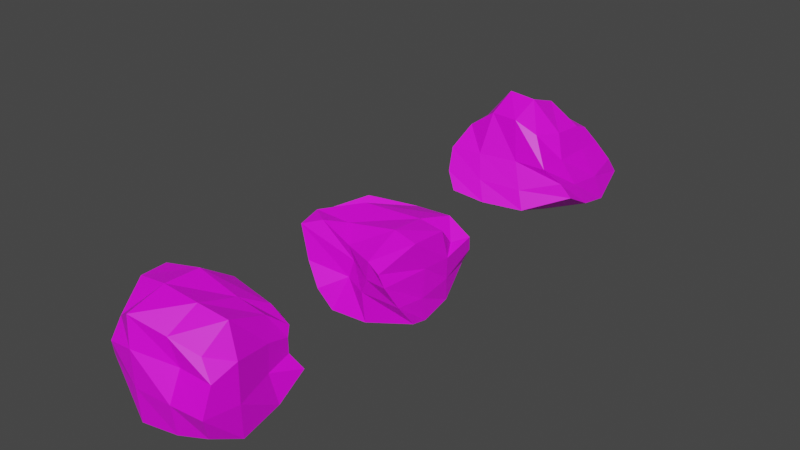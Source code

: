 # Source: Raw_materials.blend  (saved by Blender 2.90.8; exported with 4.5.12 LTS)
import bpy
from mathutils import Matrix  # noqa: F401  (used for matrix-valued properties, if any)

bpy.ops.wm.read_factory_settings(use_empty=True)
scene = bpy.context.scene
scene.name = 'Scene'

# ---- collections
col_collection = bpy.data.collections.new('Collection'); scene.collection.children.link(col_collection)

# ---- images (referenced by path relative to the original .blend; pixels are not part of the script)
import os
ASSET_DIR = os.environ.get("B2B_ASSET_DIR", "")  # directory of the original .blend (textures are referenced by path, not embedded)
HERE = os.path.dirname(os.path.abspath(__file__))  # packed textures are extracted next to this script under _unpacked/

def load_image(name, relpath, width, height, colorspace="sRGB"):
    """Load a texture the original file referenced (path relative to the .blend, or extracted next to this script)."""
    p = next((c for c in (os.path.join(HERE, relpath), os.path.join(ASSET_DIR, relpath)) if relpath and os.path.exists(c)), "")
    if p:
        img = bpy.data.images.load(p, check_existing=True)
        img.name = name
    else:  # same state as the original file: an image datablock whose file is absent (Cycles renders it pink)
        img = bpy.data.images.new(name, width, height)
        img.source = "FILE"
        img.filepath = "//" + (relpath or name)
    img.colorspace_settings.name = colorspace
    return img
img_colour_palette_png = load_image('Colour Palette.png', 'Colour Palette.png', 1024, 1024, 'sRGB')

# ---- materials (node trees are filled in below, after node groups)
mat_material = bpy.data.materials.new('Material')
mat_material.use_transparent_shadow = False

# ---- material node trees
mat_material.use_nodes = True; mat_material.node_tree.nodes.clear()
_N = mat_material.node_tree.nodes; _L = mat_material.node_tree.links
n0 = _N.new('ShaderNodeBsdfPrincipled'); n0.name = 'Principled BSDF'; n0.location = (10, 300)
n0.distribution = 'GGX'
n0.subsurface_method = 'BURLEY'
n0.inputs[3].default_value = 1.45
n0.inputs[27].default_value = (0.0, 0.0, 0.0, 1.0)
n0.inputs[28].default_value = 1.0
n1 = _N.new('ShaderNodeOutputMaterial'); n1.name = 'Material Output'; n1.location = (300, 300)
n2 = _N.new('ShaderNodeTexImage'); n2.name = 'Image Texture'; n2.location = (-299, 298)
n2.image = img_colour_palette_png
_L.new(n0.outputs[0], n1.inputs[0])
_L.new(n2.outputs[0], n0.inputs[0])
n1.is_active_output = True

# ---- world
world_world = bpy.data.worlds.new('World'); scene.world = world_world
world_world.use_nodes = True; world_world.node_tree.nodes.clear()
_N = world_world.node_tree.nodes; _L = world_world.node_tree.links
n0 = _N.new('ShaderNodeOutputWorld'); n0.name = 'World Output'; n0.location = (300, 300)
n1 = _N.new('ShaderNodeBackground'); n1.name = 'Background'; n1.location = (10, 300)
n1.inputs[0].default_value = (0.05088, 0.05088, 0.05088, 1.0)
_L.new(n1.outputs[0], n0.inputs[0])
n0.is_active_output = True
world_world.color = (0.05088, 0.05088, 0.05088)
world_world.use_sun_shadow = False
world_world.sun_shadow_jitter_overblur = 0.0

# ---- meshes
me_cube_001 = bpy.data.meshes.new('Cube.001')
me_cube_001.from_pydata([(0.08409, 0.04989, -0.04854), (0.08438, 0.02089, -0.003812), (0.1098, -0.09311, -0.07511), (0.07559, -0.1258, 0.003954), (-0.05167, 0.0586, -0.05404), (-0.06447, 0.01529, 0.02659), (-0.03837, -0.1257, -0.05927), (-0.05276, -0.09517, 0.03267), (0.09564, -0.04889, -0.09498), (0.08705, 0.01009, -0.09102), (0.09326, 0.05455, -0.02602), (0.09699, 0.04889, -0.002648), (0.09546, -0.01334, 0.03145), (0.09019, -0.06582, 0.03104), (0.08401, -0.1235, -0.01513), (0.0964, -0.1092, -0.04742), (-0.01881, -0.118, -0.09077), (0.03558, -0.1087, -0.09445), (0.05069, -0.118, 0.01163), (-0.001275, -0.09871, 0.01158), (-0.08482, -0.1065, 0.02098), (-0.0673, -0.1123, -0.0296), (-0.08106, 0.004653, -0.08547), (-0.07759, -0.0583, -0.06548), (-0.0868, -0.07141, 0.02916), (-0.08786, -0.03708, 0.01974), (-0.07839, 0.04806, 0.008216), (-0.05695, 0.05988, -0.01404), (0.02707, 0.07001, -0.09099), (-0.01815, 0.06399, -0.08672), (-0.005811, 0.05929, 0.01043), (0.06158, 0.04718, 0.02116), (-0.0302, -0.06747, 0.02485), (-0.0397, -0.01922, 0.03497), (0.04861, -0.05897, 0.03598), (0.04893, -0.004105, 0.03221), (0.0307, -0.05344, -0.1014), (0.03039, 0.006514, -0.1013), (-0.0285, -0.05382, -0.09115), (-0.02812, 0.006096, -0.09941), (-0.01972, 0.06505, -0.03462), (0.03205, 0.06404, -0.04183), (-0.01803, 0.06792, -0.01305), (0.05834, 0.05593, -0.008779), (-0.08849, -0.05383, -0.03102), (-0.08138, 0.003804, -0.03408), (-0.095, -0.0628, 0.003927), (-0.09413, -0.01219, -0.009896), (0.03367, -0.1131, -0.04423), (-0.001428, -0.09992, -0.03846), (0.04717, -0.1177, -0.01752), (0.006387, -0.09721, -0.01052), (0.09177, 0.002879, -0.05247), (0.0912, -0.0507, -0.06085), (0.09743, -0.003026, -0.01419), (0.08987, -0.0433, -0.01713)], [], [(55, 13, 3, 14), (51, 19, 7, 20), (47, 25, 5, 26), (43, 31, 1, 11), (39, 22, 4, 29), (35, 12, 1, 31), (25, 33, 30, 5), (33, 35, 31, 30), (7, 19, 32, 24), (24, 32, 33, 25), (19, 18, 34, 32), (32, 34, 35, 33), (18, 3, 13, 34), (34, 13, 12, 35), (9, 37, 28, 0), (37, 39, 29, 28), (2, 17, 36, 8), (8, 36, 37, 9), (17, 16, 38, 36), (36, 38, 39, 37), (16, 6, 23, 38), (38, 23, 22, 39), (28, 41, 10, 0), (41, 43, 11, 10), (4, 27, 40, 29), (29, 40, 41, 28), (27, 26, 42, 40), (40, 42, 43, 41), (26, 5, 30, 42), (42, 30, 31, 43), (22, 45, 27, 4), (45, 47, 26, 27), (6, 21, 44, 23), (23, 44, 45, 22), (21, 20, 46, 44), (44, 46, 47, 45), (20, 7, 24, 46), (46, 24, 25, 47), (16, 49, 21, 6), (49, 51, 20, 21), (2, 15, 48, 17), (17, 48, 49, 16), (15, 14, 50, 48), (48, 50, 51, 49), (14, 3, 18, 50), (50, 18, 19, 51), (8, 53, 15, 2), (53, 55, 14, 15), (0, 10, 52, 9), (9, 52, 53, 8), (10, 11, 54, 52), (52, 54, 55, 53), (11, 1, 12, 54), (54, 12, 13, 55)])
_uv = me_cube_001.uv_layers.new(name='UVMap')
_uv.uv.foreach_set('vector', [0.8667, 0.6895, 0.8667, 0.6895, 0.8667, 0.6895, 0.8667, 0.6895, 0.8667, 0.6895, 0.8667, 0.6895, 0.8667, 0.6895, 0.8667, 0.6895, 0.8667, 0.6895, 0.8667, 0.6895, 0.8667, 0.6895, 0.8667, 0.6895, 0.8667, 0.6895, 0.8667, 0.6895, 0.8667, 0.6895, 0.8667, 0.6895, 0.8667, 0.6895, 0.8667, 0.6895, 0.8667, 0.6895, 0.8667, 0.6895, 0.8667, 0.6895, 0.8667, 0.6895, 0.8667, 0.6895, 0.8667, 0.6895, 0.8667, 0.6895, 0.8667, 0.6895, 0.8667, 0.6895, 0.8667, 0.6895, 0.8667, 0.6895, 0.8667, 0.6895, 0.8667, 0.6895, 0.8667, 0.6895, 0.8667, 0.6895, 0.8667, 0.6895, 0.8667, 0.6895, 0.8667, 0.6895, 0.8667, 0.6895, 0.8667, 0.6895, 0.8667, 0.6895, 0.8667, 0.6895, 0.8667, 0.6895, 0.8667, 0.6895, 0.8667, 0.6895, 0.8667, 0.6895, 0.8667, 0.6895, 0.8667, 0.6895, 0.8667, 0.6895, 0.8667, 0.6895, 0.8667, 0.6895, 0.8667, 0.6895, 0.8667, 0.6895, 0.8667, 0.6895, 0.8667, 0.6895, 0.8667, 0.6895, 0.8667, 0.6895, 0.8667, 0.6895, 0.8667, 0.6895, 0.8667, 0.6895, 0.8667, 0.6895, 0.8667, 0.6895, 0.8667, 0.6895, 0.8667, 0.6895, 0.8667, 0.6895, 0.8667, 0.6895, 0.8667, 0.6895, 0.8667, 0.6895, 0.8667, 0.6895, 0.8667, 0.6895, 0.8667, 0.6895, 0.8667, 0.6895, 0.8667, 0.6895, 0.8667, 0.6895, 0.8667, 0.6895, 0.8667, 0.6895, 0.8667, 0.6895, 0.8667, 0.6895, 0.8667, 0.6895, 0.8667, 0.6895, 0.8667, 0.6895, 0.8667, 0.6895, 0.8667, 0.6895, 0.8667, 0.6895, 0.8667, 0.6895, 0.8667, 0.6895, 0.8667, 0.6895, 0.8667, 0.6895, 0.8667, 0.6895, 0.8667, 0.6895, 0.8667, 0.6895, 0.8667, 0.6895, 0.8667, 0.6895, 0.8667, 0.6895, 0.8667, 0.6895, 0.8667, 0.6895, 0.8667, 0.6895, 0.8667, 0.6895, 0.8667, 0.6895, 0.8667, 0.6895, 0.8667, 0.6895, 0.8667, 0.6895, 0.8667, 0.6895, 0.8667, 0.6895, 0.8667, 0.6895, 0.8667, 0.6895, 0.8667, 0.6895, 0.8667, 0.6895, 0.8667, 0.6895, 0.8667, 0.6895, 0.8667, 0.6895, 0.8667, 0.6895, 0.8667, 0.6895, 0.8667, 0.6895, 0.8667, 0.6895, 0.8667, 0.6895, 0.8667, 0.6895, 0.8667, 0.6895, 0.8667, 0.6895, 0.8667, 0.6895, 0.8667, 0.6895, 0.8667, 0.6895, 0.8667, 0.6895, 0.8667, 0.6895, 0.8667, 0.6895, 0.8667, 0.6895, 0.8667, 0.6895, 0.8667, 0.6895, 0.8667, 0.6895, 0.8667, 0.6895, 0.8667, 0.6895, 0.8667, 0.6895, 0.8667, 0.6895, 0.8667, 0.6895, 0.8667, 0.6895, 0.8667, 0.6895, 0.8667, 0.6895, 0.8667, 0.6895, 0.8667, 0.6895, 0.8667, 0.6895, 0.8667, 0.6895, 0.8667, 0.6895, 0.8667, 0.6895, 0.8667, 0.6895, 0.8667, 0.6895, 0.8667, 0.6895, 0.8667, 0.6895, 0.8667, 0.6895, 0.8667, 0.6895, 0.8667, 0.6895, 0.8667, 0.6895, 0.8667, 0.6895, 0.8667, 0.6895, 0.8667, 0.6895, 0.8667, 0.6895, 0.8667, 0.6895, 0.8667, 0.6895, 0.8667, 0.6895, 0.8667, 0.6895, 0.8667, 0.6895, 0.8667, 0.6895, 0.8667, 0.6895, 0.8667, 0.6895, 0.8667, 0.6895, 0.8667, 0.6895, 0.8667, 0.6895, 0.8667, 0.6895, 0.8667, 0.6895, 0.8667, 0.6895, 0.8667, 0.6895, 0.8667, 0.6895, 0.8667, 0.6895, 0.8667, 0.6895, 0.8667, 0.6895, 0.8667, 0.6895, 0.8667, 0.6895, 0.8667, 0.6895, 0.8667, 0.6895, 0.8667, 0.6895, 0.8667, 0.6895, 0.8667, 0.6895, 0.8667, 0.6895, 0.8667, 0.6895, 0.8667, 0.6895, 0.8667, 0.6895, 0.8667, 0.6895, 0.8667, 0.6895, 0.8667, 0.6895, 0.8667, 0.6895, 0.8667, 0.6895, 0.8667, 0.6895, 0.8667, 0.6895, 0.8667, 0.6895, 0.8667, 0.6895, 0.8667, 0.6895, 0.8667, 0.6895, 0.8667, 0.6895, 0.8667, 0.6895, 0.8667, 0.6895, 0.8667, 0.6895, 0.8667, 0.6895, 0.8667, 0.6895, 0.8667, 0.6895, 0.8667, 0.6895, 0.8667, 0.6895, 0.8667, 0.6895, 0.8667, 0.6895, 0.8667, 0.6895, 0.8667, 0.6895, 0.8667, 0.6895, 0.8667, 0.6895, 0.8667, 0.6895, 0.8667, 0.6895, 0.8667, 0.6895, 0.8667, 0.6895, 0.8667, 0.6895, 0.8667, 0.6895, 0.8667, 0.6895])
me_cube_001.materials.append(mat_material)
me_cube_001.use_mirror_x = True
me_cube_001.update()
me_cube_002 = bpy.data.meshes.new('Cube.002')
me_cube_002.from_pydata([(0.1236, -0.07325, -0.01019), (0.04592, -0.06111, 0.07227), (-0.06532, -0.1276, -0.03343), (-0.08212, -0.05967, 0.05767), (0.09153, 0.1235, -0.04052), (0.0664, 0.05275, 0.05598), (-0.06186, 0.1226, -0.04164), (-0.06402, 0.05851, 0.04746), (-0.00999, -0.123, -0.03981), (0.05704, -0.1098, -0.03906), (0.1049, -0.07511, 0.009113), (0.07618, -0.08089, 0.02746), (0.009139, -0.06749, 0.09035), (-0.03781, -0.06211, 0.08967), (-0.0962, -0.09148, 0.0233), (-0.08814, -0.1112, -0.01057), (-0.1165, 0.03543, -0.02907), (-0.09744, -0.0388, -0.04345), (-0.068, -0.03389, 0.06994), (-0.06793, 0.01946, 0.06273), (-0.08962, 0.06171, 0.01891), (-0.06803, 0.1018, -0.01465), (0.05052, 0.1223, -0.06286), (-0.02987, 0.1184, -0.06758), (-0.02598, 0.07795, 0.04606), (0.01709, 0.08094, 0.05092), (0.07604, 0.07764, 0.02485), (0.08952, 0.1016, -0.01101), (0.1212, -0.0202, -0.03928), (0.1091, 0.05214, -0.06034), (0.06463, 0.0304, 0.06407), (0.06336, -0.02218, 0.0684), (-0.02695, 0.03229, 0.08202), (0.01225, 0.03133, 0.09511), (-0.03254, -0.02136, 0.1169), (0.01028, -0.01842, 0.1116), (-0.03771, -0.04008, -0.06833), (0.05679, -0.03631, -0.0631), (-0.03864, 0.0586, -0.06888), (0.05425, 0.05964, -0.06741), (0.09813, 0.04274, -0.02053), (0.1015, -0.02546, -0.009476), (0.07572, 0.03255, 0.02588), (0.07555, -0.02817, 0.02632), (-0.02655, 0.09657, -0.005135), (0.04278, 0.102, -0.02143), (-0.03818, 0.08248, 0.02282), (0.02233, 0.08362, 0.02679), (-0.09262, -0.03275, -0.01193), (-0.1105, 0.03485, -0.005934), (-0.09318, -0.02979, 0.02392), (-0.09013, 0.02778, 0.02203), (0.04301, -0.09917, -0.01139), (-0.02775, -0.1069, -0.0105), (0.02208, -0.08068, 0.02693), (-0.04287, -0.08827, 0.02568)], [], [(55, 13, 3, 14), (51, 19, 7, 20), (47, 25, 5, 26), (43, 31, 1, 11), (39, 22, 4, 29), (35, 12, 1, 31), (25, 33, 30, 5), (33, 35, 31, 30), (7, 19, 32, 24), (24, 32, 33, 25), (19, 18, 34, 32), (32, 34, 35, 33), (18, 3, 13, 34), (34, 13, 12, 35), (9, 37, 28, 0), (37, 39, 29, 28), (2, 17, 36, 8), (8, 36, 37, 9), (17, 16, 38, 36), (36, 38, 39, 37), (16, 6, 23, 38), (38, 23, 22, 39), (28, 41, 10, 0), (41, 43, 11, 10), (4, 27, 40, 29), (29, 40, 41, 28), (27, 26, 42, 40), (40, 42, 43, 41), (26, 5, 30, 42), (42, 30, 31, 43), (22, 45, 27, 4), (45, 47, 26, 27), (6, 21, 44, 23), (23, 44, 45, 22), (21, 20, 46, 44), (44, 46, 47, 45), (20, 7, 24, 46), (46, 24, 25, 47), (16, 49, 21, 6), (49, 51, 20, 21), (2, 15, 48, 17), (17, 48, 49, 16), (15, 14, 50, 48), (48, 50, 51, 49), (14, 3, 18, 50), (50, 18, 19, 51), (8, 53, 15, 2), (53, 55, 14, 15), (0, 10, 52, 9), (9, 52, 53, 8), (10, 11, 54, 52), (52, 54, 55, 53), (11, 1, 12, 54), (54, 12, 13, 55)])
_uv = me_cube_002.uv_layers.new(name='UVMap')
_uv.uv.foreach_set('vector', [0.7436, 0.9552, 0.7436, 0.9552, 0.7436, 0.9552, 0.7436, 0.9552, 0.7436, 0.9552, 0.7436, 0.9552, 0.7436, 0.9552, 0.7436, 0.9552, 0.7436, 0.9552, 0.7436, 0.9552, 0.7436, 0.9552, 0.7436, 0.9552, 0.7436, 0.9552, 0.7436, 0.9552, 0.7436, 0.9552, 0.7436, 0.9552, 0.7436, 0.9552, 0.7436, 0.9552, 0.7436, 0.9552, 0.7436, 0.9552, 0.7436, 0.9552, 0.7436, 0.9552, 0.7436, 0.9552, 0.7436, 0.9552, 0.7436, 0.9552, 0.7436, 0.9552, 0.7436, 0.9552, 0.7436, 0.9552, 0.7436, 0.9552, 0.7436, 0.9552, 0.7436, 0.9552, 0.7436, 0.9552, 0.7436, 0.9552, 0.7436, 0.9552, 0.7436, 0.9552, 0.7436, 0.9552, 0.7436, 0.9552, 0.7436, 0.9552, 0.7436, 0.9552, 0.7436, 0.9552, 0.7436, 0.9552, 0.7436, 0.9552, 0.7436, 0.9552, 0.7436, 0.9552, 0.7436, 0.9552, 0.7436, 0.9552, 0.7436, 0.9552, 0.7436, 0.9552, 0.7436, 0.9552, 0.7436, 0.9552, 0.7436, 0.9552, 0.7436, 0.9552, 0.7436, 0.9552, 0.7436, 0.9552, 0.7436, 0.9552, 0.7436, 0.9552, 0.7436, 0.9552, 0.7436, 0.9552, 0.7436, 0.9552, 0.7436, 0.9552, 0.7436, 0.9552, 0.7436, 0.9552, 0.7436, 0.9552, 0.7436, 0.9552, 0.7436, 0.9552, 0.7436, 0.9552, 0.7436, 0.9552, 0.7436, 0.9552, 0.7436, 0.9552, 0.7436, 0.9552, 0.7436, 0.9552, 0.7436, 0.9552, 0.7436, 0.9552, 0.7436, 0.9552, 0.7436, 0.9552, 0.7436, 0.9552, 0.7436, 0.9552, 0.7436, 0.9552, 0.7436, 0.9552, 0.7436, 0.9552, 0.7436, 0.9552, 0.7436, 0.9552, 0.7436, 0.9552, 0.7436, 0.9552, 0.7436, 0.9552, 0.7436, 0.9552, 0.7436, 0.9552, 0.7436, 0.9552, 0.7436, 0.9552, 0.7436, 0.9552, 0.7436, 0.9552, 0.7436, 0.9552, 0.7436, 0.9552, 0.7436, 0.9552, 0.7436, 0.9552, 0.7436, 0.9552, 0.7436, 0.9552, 0.7436, 0.9552, 0.7436, 0.9552, 0.7436, 0.9552, 0.7436, 0.9552, 0.7436, 0.9552, 0.7436, 0.9552, 0.7436, 0.9552, 0.7436, 0.9552, 0.7436, 0.9552, 0.7436, 0.9552, 0.7436, 0.9552, 0.7436, 0.9552, 0.7436, 0.9552, 0.7436, 0.9552, 0.7436, 0.9552, 0.7436, 0.9552, 0.7436, 0.9552, 0.7436, 0.9552, 0.7436, 0.9552, 0.7436, 0.9552, 0.7436, 0.9552, 0.7436, 0.9552, 0.7436, 0.9552, 0.7436, 0.9552, 0.7436, 0.9552, 0.7436, 0.9552, 0.7436, 0.9552, 0.7436, 0.9552, 0.7436, 0.9552, 0.7436, 0.9552, 0.7436, 0.9552, 0.7436, 0.9552, 0.7436, 0.9552, 0.7436, 0.9552, 0.7436, 0.9552, 0.7436, 0.9552, 0.7436, 0.9552, 0.7436, 0.9552, 0.7436, 0.9552, 0.7436, 0.9552, 0.7436, 0.9552, 0.7436, 0.9552, 0.7436, 0.9552, 0.7436, 0.9552, 0.7436, 0.9552, 0.7436, 0.9552, 0.7436, 0.9552, 0.7436, 0.9552, 0.7436, 0.9552, 0.7436, 0.9552, 0.7436, 0.9552, 0.7436, 0.9552, 0.7436, 0.9552, 0.7436, 0.9552, 0.7436, 0.9552, 0.7436, 0.9552, 0.7436, 0.9552, 0.7436, 0.9552, 0.7436, 0.9552, 0.7436, 0.9552, 0.7436, 0.9552, 0.7436, 0.9552, 0.7436, 0.9552, 0.7436, 0.9552, 0.7436, 0.9552, 0.7436, 0.9552, 0.7436, 0.9552, 0.7436, 0.9552, 0.7436, 0.9552, 0.7436, 0.9552, 0.7436, 0.9552, 0.7436, 0.9552, 0.7436, 0.9552, 0.7436, 0.9552, 0.7436, 0.9552, 0.7436, 0.9552, 0.7436, 0.9552, 0.7436, 0.9552, 0.7436, 0.9552, 0.7436, 0.9552, 0.7436, 0.9552, 0.7436, 0.9552, 0.7436, 0.9552, 0.7436, 0.9552, 0.7436, 0.9552, 0.7436, 0.9552, 0.7436, 0.9552, 0.7436, 0.9552, 0.7436, 0.9552, 0.7436, 0.9552, 0.7436, 0.9552, 0.7436, 0.9552, 0.7436, 0.9552, 0.7436, 0.9552, 0.7436, 0.9552, 0.7436, 0.9552, 0.7436, 0.9552, 0.7436, 0.9552, 0.7436, 0.9552, 0.7436, 0.9552, 0.7436, 0.9552, 0.7436, 0.9552, 0.7436, 0.9552, 0.7436, 0.9552, 0.7436, 0.9552, 0.7436, 0.9552, 0.7436, 0.9552, 0.7436, 0.9552, 0.7436, 0.9552, 0.7436, 0.9552, 0.7436, 0.9552, 0.7436, 0.9552, 0.7436, 0.9552, 0.7436, 0.9552, 0.7436, 0.9552, 0.7436, 0.9552, 0.7436, 0.9552, 0.7436, 0.9552, 0.7436, 0.9552])
me_cube_002.materials.append(mat_material)
me_cube_002.use_mirror_x = True
me_cube_002.update()
me_cube_003 = bpy.data.meshes.new('Cube.003')
me_cube_003.from_pydata([(0.0889, 0.07736, -0.0296), (0.08187, 0.06239, 0.03919), (0.07997, -0.07374, -0.05247), (0.06497, -0.06127, 0.04927), (-0.09387, 0.09181, -0.05287), (-0.06766, 0.03183, 0.04727), (-0.07956, -0.06029, -0.02859), (-0.06966, -0.06931, 0.05565), (0.09079, -0.02985, -0.07281), (0.08618, 0.03455, -0.06148), (0.07434, 0.06636, -0.007327), (0.07811, 0.06244, 0.01975), (0.07421, 0.03214, 0.06463), (0.07758, -0.02778, 0.08768), (0.08953, -0.07092, 0.0263), (0.09089, -0.08892, -0.01308), (-0.02486, -0.089, -0.0702), (0.03378, -0.08308, -0.06425), (0.0246, -0.07599, 0.06696), (-0.02842, -0.08964, 0.08313), (-0.06971, -0.08761, 0.02863), (-0.07975, -0.07833, 0.001321), (-0.08826, 0.03801, -0.07749), (-0.08335, -0.02511, -0.06522), (-0.0783, -0.02785, 0.08932), (-0.0805, 0.01311, 0.08867), (-0.0789, 0.06131, 0.03142), (-0.07783, 0.0956, 0.006377), (0.04758, 0.08603, -0.08324), (-0.02764, 0.09334, -0.07949), (-0.01476, 0.06435, 0.07049), (0.05143, 0.0623, 0.05743), (-0.0252, -0.03432, 0.1005), (-0.02541, 0.02027, 0.09822), (0.03293, -0.03386, 0.09618), (0.03647, 0.02339, 0.07901), (0.03597, -0.03182, -0.07529), (0.03549, 0.02561, -0.07874), (-0.02502, -0.03443, -0.07858), (-0.02508, 0.02559, -0.0786), (-0.01752, 0.1002, -0.02771), (0.03874, 0.08865, -0.03954), (-0.01958, 0.08993, 0.03259), (0.03825, 0.0897, 0.02499), (-0.08293, -0.02998, -0.01412), (-0.08353, 0.02617, -0.01493), (-0.06985, -0.0338, 0.03974), (-0.08787, 0.01392, 0.03784), (0.03608, -0.09082, -0.01558), (-0.02438, -0.0929, -0.01709), (0.03587, -0.07076, 0.02661), (-0.02409, -0.0945, 0.03905), (0.08061, 0.02494, -0.0123), (0.09482, -0.03441, -0.01856), (0.08026, 0.02908, 0.02879), (0.09314, -0.03202, 0.03975)], [], [(55, 13, 3, 14), (51, 19, 7, 20), (47, 25, 5, 26), (43, 31, 1, 11), (39, 22, 4, 29), (35, 12, 1, 31), (25, 33, 30, 5), (33, 35, 31, 30), (7, 19, 32, 24), (24, 32, 33, 25), (19, 18, 34, 32), (32, 34, 35, 33), (18, 3, 13, 34), (34, 13, 12, 35), (9, 37, 28, 0), (37, 39, 29, 28), (2, 17, 36, 8), (8, 36, 37, 9), (17, 16, 38, 36), (36, 38, 39, 37), (16, 6, 23, 38), (38, 23, 22, 39), (28, 41, 10, 0), (41, 43, 11, 10), (4, 27, 40, 29), (29, 40, 41, 28), (27, 26, 42, 40), (40, 42, 43, 41), (26, 5, 30, 42), (42, 30, 31, 43), (22, 45, 27, 4), (45, 47, 26, 27), (6, 21, 44, 23), (23, 44, 45, 22), (21, 20, 46, 44), (44, 46, 47, 45), (20, 7, 24, 46), (46, 24, 25, 47), (16, 49, 21, 6), (49, 51, 20, 21), (2, 15, 48, 17), (17, 48, 49, 16), (15, 14, 50, 48), (48, 50, 51, 49), (14, 3, 18, 50), (50, 18, 19, 51), (8, 53, 15, 2), (53, 55, 14, 15), (0, 10, 52, 9), (9, 52, 53, 8), (10, 11, 54, 52), (52, 54, 55, 53), (11, 1, 12, 54), (54, 12, 13, 55)])
_uv = me_cube_003.uv_layers.new(name='UVMap')
_uv.uv.foreach_set('vector', [0.6157, 0.9626, 0.6157, 0.9626, 0.6157, 0.9626, 0.6157, 0.9626, 0.6157, 0.9626, 0.6157, 0.9626, 0.6157, 0.9626, 0.6157, 0.9626, 0.6157, 0.9626, 0.6157, 0.9626, 0.6157, 0.9626, 0.6157, 0.9626, 0.6157, 0.9626, 0.6157, 0.9626, 0.6157, 0.9626, 0.6157, 0.9626, 0.6157, 0.9626, 0.6157, 0.9626, 0.6157, 0.9626, 0.6157, 0.9626, 0.6157, 0.9626, 0.6157, 0.9626, 0.6157, 0.9626, 0.6157, 0.9626, 0.6157, 0.9626, 0.6157, 0.9626, 0.6157, 0.9626, 0.6157, 0.9626, 0.6157, 0.9626, 0.6157, 0.9626, 0.6157, 0.9626, 0.6157, 0.9626, 0.6157, 0.9626, 0.6157, 0.9626, 0.6157, 0.9626, 0.6157, 0.9626, 0.6157, 0.9626, 0.6157, 0.9626, 0.6157, 0.9626, 0.6157, 0.9626, 0.6157, 0.9626, 0.6157, 0.9626, 0.6157, 0.9626, 0.6157, 0.9626, 0.6157, 0.9626, 0.6157, 0.9626, 0.6157, 0.9626, 0.6157, 0.9626, 0.6157, 0.9626, 0.6157, 0.9626, 0.6157, 0.9626, 0.6157, 0.9626, 0.6157, 0.9626, 0.6157, 0.9626, 0.6157, 0.9626, 0.6157, 0.9626, 0.6157, 0.9626, 0.6157, 0.9626, 0.6157, 0.9626, 0.6157, 0.9626, 0.6157, 0.9626, 0.6157, 0.9626, 0.6157, 0.9626, 0.6157, 0.9626, 0.6157, 0.9626, 0.6157, 0.9626, 0.6157, 0.9626, 0.6157, 0.9626, 0.6157, 0.9626, 0.6157, 0.9626, 0.6157, 0.9626, 0.6157, 0.9626, 0.6157, 0.9626, 0.6157, 0.9626, 0.6157, 0.9626, 0.6157, 0.9626, 0.6157, 0.9626, 0.6157, 0.9626, 0.6157, 0.9626, 0.6157, 0.9626, 0.6157, 0.9626, 0.6157, 0.9626, 0.6157, 0.9626, 0.6157, 0.9626, 0.6157, 0.9626, 0.6157, 0.9626, 0.6157, 0.9626, 0.6157, 0.9626, 0.6157, 0.9626, 0.6157, 0.9626, 0.6157, 0.9626, 0.6157, 0.9626, 0.6157, 0.9626, 0.6157, 0.9626, 0.6157, 0.9626, 0.6157, 0.9626, 0.6157, 0.9626, 0.6157, 0.9626, 0.6157, 0.9626, 0.6157, 0.9626, 0.6157, 0.9626, 0.6157, 0.9626, 0.6157, 0.9626, 0.6157, 0.9626, 0.6157, 0.9626, 0.6157, 0.9626, 0.6157, 0.9626, 0.6157, 0.9626, 0.6157, 0.9626, 0.6157, 0.9626, 0.6157, 0.9626, 0.6157, 0.9626, 0.6157, 0.9626, 0.6157, 0.9626, 0.6157, 0.9626, 0.6157, 0.9626, 0.6157, 0.9626, 0.6157, 0.9626, 0.6157, 0.9626, 0.6157, 0.9626, 0.6157, 0.9626, 0.6157, 0.9626, 0.6157, 0.9626, 0.6157, 0.9626, 0.6157, 0.9626, 0.6157, 0.9626, 0.6157, 0.9626, 0.6157, 0.9626, 0.6157, 0.9626, 0.6157, 0.9626, 0.6157, 0.9626, 0.6157, 0.9626, 0.6157, 0.9626, 0.6157, 0.9626, 0.6157, 0.9626, 0.6157, 0.9626, 0.6157, 0.9626, 0.6157, 0.9626, 0.6157, 0.9626, 0.6157, 0.9626, 0.6157, 0.9626, 0.6157, 0.9626, 0.6157, 0.9626, 0.6157, 0.9626, 0.6157, 0.9626, 0.6157, 0.9626, 0.6157, 0.9626, 0.6157, 0.9626, 0.6157, 0.9626, 0.6157, 0.9626, 0.6157, 0.9626, 0.6157, 0.9626, 0.6157, 0.9626, 0.6157, 0.9626, 0.6157, 0.9626, 0.6157, 0.9626, 0.6157, 0.9626, 0.6157, 0.9626, 0.6157, 0.9626, 0.6157, 0.9626, 0.6157, 0.9626, 0.6157, 0.9626, 0.6157, 0.9626, 0.6157, 0.9626, 0.6157, 0.9626, 0.6157, 0.9626, 0.6157, 0.9626, 0.6157, 0.9626, 0.6157, 0.9626, 0.6157, 0.9626, 0.6157, 0.9626, 0.6157, 0.9626, 0.6157, 0.9626, 0.6157, 0.9626, 0.6157, 0.9626, 0.6157, 0.9626, 0.6157, 0.9626, 0.6157, 0.9626, 0.6157, 0.9626, 0.6157, 0.9626, 0.6157, 0.9626, 0.6157, 0.9626, 0.6157, 0.9626, 0.6157, 0.9626, 0.6157, 0.9626, 0.6157, 0.9626, 0.6157, 0.9626, 0.6157, 0.9626, 0.6157, 0.9626, 0.6157, 0.9626, 0.6157, 0.9626, 0.6157, 0.9626, 0.6157, 0.9626, 0.6157, 0.9626, 0.6157, 0.9626, 0.6157, 0.9626, 0.6157, 0.9626, 0.6157, 0.9626, 0.6157, 0.9626, 0.6157, 0.9626, 0.6157, 0.9626, 0.6157, 0.9626, 0.6157, 0.9626, 0.6157, 0.9626, 0.6157, 0.9626, 0.6157, 0.9626, 0.6157, 0.9626, 0.6157, 0.9626, 0.6157, 0.9626, 0.6157, 0.9626, 0.6157, 0.9626, 0.6157, 0.9626, 0.6157, 0.9626, 0.6157, 0.9626, 0.6157, 0.9626, 0.6157, 0.9626])
me_cube_003.materials.append(mat_material)
me_cube_003.use_mirror_x = True
me_cube_003.update()

# ---- objects
ob_gold = bpy.data.objects.new('Gold', me_cube_001)
ob_cobalt = bpy.data.objects.new('Cobalt', me_cube_002)
ob_gallium = bpy.data.objects.new('Gallium', me_cube_003)

# ---- transforms, parenting, visibility, modifiers, constraints
ob_gold.location = (0.0, 0.0, 0.0)
ob_gold.lineart.crease_threshold = 0.0
ob_gold.use_mesh_mirror_x = True
ob_cobalt.location = (-0.004981, 0.3597, -0.01221)
ob_cobalt.lineart.crease_threshold = 0.0
ob_cobalt.use_mesh_mirror_x = True
ob_gallium.location = (0.004523, -0.3651, -0.02308)
ob_gallium.lineart.crease_threshold = 0.0
ob_gallium.use_mesh_mirror_x = True

# ---- collection membership
col_collection.objects.link(ob_gold)
col_collection.objects.link(ob_cobalt)
col_collection.objects.link(ob_gallium)

# ---- scene / render settings (as saved in the file)
scene.frame_start = 1; scene.frame_end = 250; scene.frame_set(1)
scene.render.engine = 'BLENDER_EEVEE_NEXT'
scene.cycles.use_denoising = False
scene.cycles.samples = 128
scene.cycles.sampling_pattern = 'TABULATED_SOBOL'
scene.cycles.use_adaptive_sampling = False
scene.cycles.use_light_tree = False
scene.view_settings.view_transform = 'Filmic'
bpy.context.view_layer.update()

# ---- added for rendering (the .blend has no active camera and no usable light): camera, sun
cam_auto = bpy.data.cameras.new('AutoCamera')
cam_auto.lens = 50.0
cam_auto.sensor_width = 36.0
cam_auto.clip_end = 1000.0
ob_auto_camera = bpy.data.objects.new('AutoCamera', cam_auto)
scene.collection.objects.link(ob_auto_camera)
ob_auto_camera.location = (0.919629, -1.09352, 0.736021)
ob_auto_camera.rotation_euler = (1.09748, -7.21219e-08, 0.694738)
scene.camera = ob_auto_camera
light_auto_sun = bpy.data.lights.new('AutoSun', 'SUN')
light_auto_sun.energy = 3.0
light_auto_sun.angle = 0.0523599
ob_auto_sun = bpy.data.objects.new('AutoSun', light_auto_sun)
scene.collection.objects.link(ob_auto_sun)
ob_auto_sun.rotation_euler = (0.872665, 0.174533, 0.523599)
bpy.context.view_layer.update()
